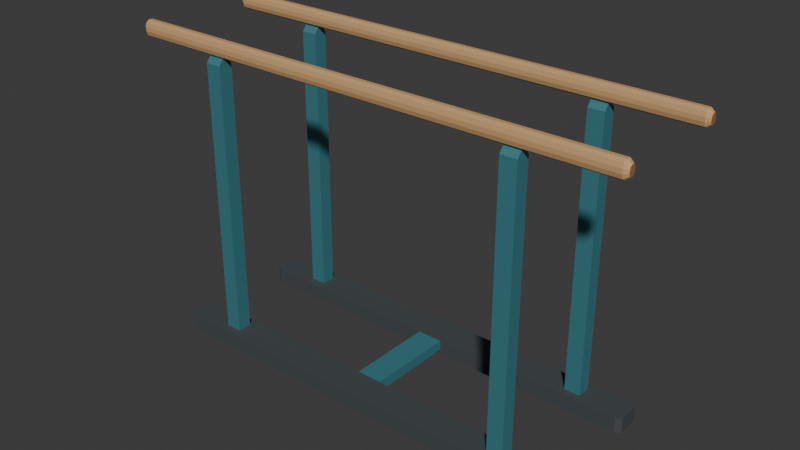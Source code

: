 # Source: source.blend  (saved by Blender 4.3.34; exported with 4.5.12 LTS)
import bpy
from mathutils import Matrix  # noqa: F401  (used for matrix-valued properties, if any)

bpy.ops.wm.read_factory_settings(use_empty=True)
scene = bpy.context.scene
scene.name = 'Scene'

# ---- collections
col_collection = bpy.data.collections.new('Collection'); scene.collection.children.link(col_collection)

# ---- materials (node trees are filled in below, after node groups)
mat_rails_warmmaple = bpy.data.materials.new('Rails_WarmMaple')
mat_rails_warmmaple.diffuse_color = (0.6, 0.36, 0.16, 1.0)
mat_rails_endgrainumber = bpy.data.materials.new('Rails_EndGrainUmber')
mat_rails_endgrainumber.diffuse_color = (0.32, 0.16, 0.06, 1.0)
mat_frame_desaturatedteal = bpy.data.materials.new('Frame_DesaturatedTeal')
mat_frame_desaturatedteal.diffuse_color = (0.055, 0.23, 0.27, 1.0)
mat_runners_charcoal = bpy.data.materials.new('Runners_Charcoal')
mat_runners_charcoal.diffuse_color = (0.055, 0.065, 0.07, 1.0)

# ---- material node trees
mat_rails_warmmaple.use_nodes = True; mat_rails_warmmaple.node_tree.nodes.clear()
_N = mat_rails_warmmaple.node_tree.nodes; _L = mat_rails_warmmaple.node_tree.links
n0 = _N.new('ShaderNodeBsdfPrincipled'); n0.name = 'Principled BSDF'; n0.location = (10, 300)
n0.inputs[0].default_value = (0.6, 0.36, 0.16, 1.0)
n0.inputs[2].default_value = 0.64
n1 = _N.new('ShaderNodeOutputMaterial'); n1.name = 'Material Output'; n1.location = (300, 300)
_L.new(n0.outputs[0], n1.inputs[0])
n1.is_active_output = True
mat_rails_endgrainumber.use_nodes = True; mat_rails_endgrainumber.node_tree.nodes.clear()
_N = mat_rails_endgrainumber.node_tree.nodes; _L = mat_rails_endgrainumber.node_tree.links
n0 = _N.new('ShaderNodeBsdfPrincipled'); n0.name = 'Principled BSDF'; n0.location = (10, 300)
n0.inputs[0].default_value = (0.32, 0.16, 0.06, 1.0)
n0.inputs[2].default_value = 0.72
n1 = _N.new('ShaderNodeOutputMaterial'); n1.name = 'Material Output'; n1.location = (300, 300)
_L.new(n0.outputs[0], n1.inputs[0])
n1.is_active_output = True
mat_frame_desaturatedteal.use_nodes = True; mat_frame_desaturatedteal.node_tree.nodes.clear()
_N = mat_frame_desaturatedteal.node_tree.nodes; _L = mat_frame_desaturatedteal.node_tree.links
n0 = _N.new('ShaderNodeBsdfPrincipled'); n0.name = 'Principled BSDF'; n0.location = (10, 300)
n0.inputs[0].default_value = (0.055, 0.23, 0.27, 1.0)
n0.inputs[1].default_value = 0.16
n0.inputs[2].default_value = 0.49
n1 = _N.new('ShaderNodeOutputMaterial'); n1.name = 'Material Output'; n1.location = (300, 300)
_L.new(n0.outputs[0], n1.inputs[0])
n1.is_active_output = True
mat_runners_charcoal.use_nodes = True; mat_runners_charcoal.node_tree.nodes.clear()
_N = mat_runners_charcoal.node_tree.nodes; _L = mat_runners_charcoal.node_tree.links
n0 = _N.new('ShaderNodeBsdfPrincipled'); n0.name = 'Principled BSDF'; n0.location = (10, 300)
n0.inputs[0].default_value = (0.055, 0.065, 0.07, 1.0)
n0.inputs[2].default_value = 0.83
n1 = _N.new('ShaderNodeOutputMaterial'); n1.name = 'Material Output'; n1.location = (300, 300)
_L.new(n0.outputs[0], n1.inputs[0])
n1.is_active_output = True

# ---- world
world_world = bpy.data.worlds.new('World'); scene.world = world_world
world_world.use_nodes = True; world_world.node_tree.nodes.clear()
_N = world_world.node_tree.nodes; _L = world_world.node_tree.links
n0 = _N.new('ShaderNodeOutputWorld'); n0.name = 'World Output'; n0.location = (300, 300)
n1 = _N.new('ShaderNodeBackground'); n1.name = 'Background'; n1.location = (10, 300)
n1.inputs[0].default_value = (0.05088, 0.05088, 0.05088, 1.0)
_L.new(n1.outputs[0], n0.inputs[0])
n0.is_active_output = True
world_world.color = (0.05088, 0.05088, 0.05088)
world_world.sun_shadow_jitter_overblur = 0.0

# ---- meshes
me_frontcontinuousovalgriprail = bpy.data.meshes.new('FrontContinuousOvalGripRail')
me_frontcontinuousovalgriprail.from_pydata([(-1.25, -0.306, 1.476), (-1.25, -0.294, 1.476), (-1.23, -0.29, 1.46), (-1.23, -0.31, 1.46), (-1.25, -0.2856, 1.482), (-1.23, -0.276, 1.47), (-1.25, -0.282, 1.494), (-1.23, -0.27, 1.49), (-1.25, -0.282, 1.506), (-1.23, -0.27, 1.51), (-1.25, -0.2856, 1.518), (-1.23, -0.276, 1.53), (-1.25, -0.294, 1.524), (-1.23, -0.29, 1.54), (-1.25, -0.306, 1.524), (-1.23, -0.31, 1.54), (-1.25, -0.3144, 1.518), (-1.23, -0.324, 1.53), (-1.25, -0.318, 1.506), (-1.23, -0.33, 1.51), (-1.25, -0.318, 1.494), (-1.23, -0.33, 1.49), (-1.25, -0.3144, 1.482), (-1.23, -0.324, 1.47), (1.23, -0.29, 1.46), (1.23, -0.31, 1.46), (1.23, -0.276, 1.47), (1.23, -0.27, 1.49), (1.23, -0.27, 1.51), (1.23, -0.276, 1.53), (1.23, -0.29, 1.54), (1.23, -0.31, 1.54), (1.23, -0.324, 1.53), (1.23, -0.33, 1.51), (1.23, -0.33, 1.49), (1.23, -0.324, 1.47), (1.25, -0.294, 1.476), (1.25, -0.306, 1.476), (1.25, -0.2856, 1.482), (1.25, -0.282, 1.494), (1.25, -0.282, 1.506), (1.25, -0.2856, 1.518), (1.25, -0.294, 1.524), (1.25, -0.306, 1.524), (1.25, -0.3144, 1.518), (1.25, -0.318, 1.506), (1.25, -0.318, 1.494), (1.25, -0.3144, 1.482), (-1.25, -0.3, 1.5), (1.25, -0.3, 1.5)], [], [(0, 1, 2), (0, 2, 3), (1, 4, 5), (1, 5, 2), (4, 6, 7), (4, 7, 5), (6, 8, 9), (6, 9, 7), (8, 10, 11), (8, 11, 9), (10, 12, 13), (10, 13, 11), (12, 14, 15), (12, 15, 13), (14, 16, 17), (14, 17, 15), (16, 18, 19), (16, 19, 17), (18, 20, 21), (18, 21, 19), (20, 22, 23), (20, 23, 21), (22, 0, 3), (22, 3, 23), (3, 2, 24), (3, 24, 25), (2, 5, 26), (2, 26, 24), (5, 7, 27), (5, 27, 26), (7, 9, 28), (7, 28, 27), (9, 11, 29), (9, 29, 28), (11, 13, 30), (11, 30, 29), (13, 15, 31), (13, 31, 30), (15, 17, 32), (15, 32, 31), (17, 19, 33), (17, 33, 32), (19, 21, 34), (19, 34, 33), (21, 23, 35), (21, 35, 34), (23, 3, 25), (23, 25, 35), (25, 24, 36), (25, 36, 37), (24, 26, 38), (24, 38, 36), (26, 27, 39), (26, 39, 38), (27, 28, 40), (27, 40, 39), (28, 29, 41), (28, 41, 40), (29, 30, 42), (29, 42, 41), (30, 31, 43), (30, 43, 42), (31, 32, 44), (31, 44, 43), (32, 33, 45), (32, 45, 44), (33, 34, 46), (33, 46, 45), (34, 35, 47), (34, 47, 46), (35, 25, 37), (35, 37, 47), (1, 0, 48), (4, 1, 48), (6, 4, 48), (8, 6, 48), (10, 8, 48), (12, 10, 48), (14, 12, 48), (16, 14, 48), (18, 16, 48), (20, 18, 48), (22, 20, 48), (0, 22, 48), (49, 37, 36), (49, 36, 38), (49, 38, 39), (49, 39, 40), (49, 40, 41), (49, 41, 42), (49, 42, 43), (49, 43, 44), (49, 44, 45), (49, 45, 46), (49, 46, 47), (49, 47, 37)])
me_frontcontinuousovalgriprail.polygons.foreach_set('material_index', [0, 0, 0, 0, 0, 0, 0, 0, 0, 0, 0, 0, 0, 0, 0, 0, 0, 0, 0, 0, 0, 0, 0, 0, 0, 0, 0, 0, 0, 0, 0, 0, 0, 0, 0, 0, 0, 0, 0, 0, 0, 0, 0, 0, 0, 0, 0, 0, 0, 0, 0, 0, 0, 0, 0, 0, 0, 0, 0, 0, 0, 0, 0, 0, 0, 0, 0, 0, 0, 0, 0, 0, 1, 1, 1, 1, 1, 1, 1, 1, 1, 1, 1, 1, 1, 1, 1, 1, 1, 1, 1, 1, 1, 1, 1, 1])
me_frontcontinuousovalgriprail.materials.append(mat_rails_warmmaple)
me_frontcontinuousovalgriprail.materials.append(mat_rails_endgrainumber)
me_frontcontinuousovalgriprail.materials.append(mat_frame_desaturatedteal)
me_frontcontinuousovalgriprail.materials.append(mat_runners_charcoal)
me_frontcontinuousovalgriprail.update()
me_frontlongitudinalgroundrunner = bpy.data.meshes.new('FrontLongitudinalGroundRunner')
me_frontlongitudinalgroundrunner.from_pydata([(-1.025, -0.375, 0.0), (1.025, -0.375, 0.0), (1.025, -0.375, 0.08), (-1.025, -0.375, 0.08), (1.05, -0.355, 0.0), (1.05, -0.355, 0.08), (1.05, -0.245, 0.0), (1.05, -0.245, 0.08), (1.025, -0.225, 0.0), (1.025, -0.225, 0.08), (-1.025, -0.225, 0.0), (-1.025, -0.225, 0.08), (-1.05, -0.245, 0.0), (-1.05, -0.245, 0.08), (-1.05, -0.355, 0.0), (-1.05, -0.355, 0.08), (0.0, -0.3, 0.0), (0.0, -0.3, 0.08)], [], [(0, 1, 2), (0, 2, 3), (1, 4, 5), (1, 5, 2), (4, 6, 7), (4, 7, 5), (6, 8, 9), (6, 9, 7), (8, 10, 11), (8, 11, 9), (10, 12, 13), (10, 13, 11), (12, 14, 15), (12, 15, 13), (14, 0, 3), (14, 3, 15), (1, 0, 16), (4, 1, 16), (6, 4, 16), (8, 6, 16), (10, 8, 16), (12, 10, 16), (14, 12, 16), (0, 14, 16), (17, 3, 2), (17, 2, 5), (17, 5, 7), (17, 7, 9), (17, 9, 11), (17, 11, 13), (17, 13, 15), (17, 15, 3)])
me_frontlongitudinalgroundrunner.polygons.foreach_set('material_index', [3, 3, 3, 3, 3, 3, 3, 3, 3, 3, 3, 3, 3, 3, 3, 3, 3, 3, 3, 3, 3, 3, 3, 3, 3, 3, 3, 3, 3, 3, 3, 3])
me_frontlongitudinalgroundrunner.materials.append(mat_rails_warmmaple)
me_frontlongitudinalgroundrunner.materials.append(mat_rails_endgrainumber)
me_frontlongitudinalgroundrunner.materials.append(mat_frame_desaturatedteal)
me_frontlongitudinalgroundrunner.materials.append(mat_runners_charcoal)
me_frontlongitudinalgroundrunner.update()
me_frontleftintegralshoulderedupright = bpy.data.meshes.new('FrontLeftIntegralShoulderedUpright')
me_frontleftintegralshoulderedupright.from_pydata([(-0.82, -0.335, 0.08), (-0.74, -0.335, 0.08), (-0.74, -0.335, 1.43), (-0.82, -0.335, 1.43), (-0.74, -0.265, 0.08), (-0.74, -0.265, 1.43), (-0.82, -0.265, 0.08), (-0.82, -0.265, 1.43), (-0.74, -0.31, 1.46), (-0.82, -0.31, 1.46), (-0.74, -0.29, 1.46), (-0.82, -0.29, 1.46)], [], [(0, 1, 2), (0, 2, 3), (1, 4, 5), (1, 5, 2), (4, 6, 7), (4, 7, 5), (6, 0, 3), (6, 3, 7), (3, 2, 8), (3, 8, 9), (2, 5, 10), (2, 10, 8), (5, 7, 11), (5, 11, 10), (7, 3, 9), (7, 9, 11), (4, 1, 0), (6, 4, 0), (9, 8, 10), (9, 10, 11)])
me_frontleftintegralshoulderedupright.polygons.foreach_set('material_index', [2, 2, 2, 2, 2, 2, 2, 2, 2, 2, 2, 2, 2, 2, 2, 2, 2, 2, 2, 2])
me_frontleftintegralshoulderedupright.materials.append(mat_rails_warmmaple)
me_frontleftintegralshoulderedupright.materials.append(mat_rails_endgrainumber)
me_frontleftintegralshoulderedupright.materials.append(mat_frame_desaturatedteal)
me_frontleftintegralshoulderedupright.materials.append(mat_runners_charcoal)
me_frontleftintegralshoulderedupright.update()
me_frontrightintegralshoulderedupright = bpy.data.meshes.new('FrontRightIntegralShoulderedUpright')
me_frontrightintegralshoulderedupright.from_pydata([(0.74, -0.335, 0.08), (0.82, -0.335, 0.08), (0.82, -0.335, 1.43), (0.74, -0.335, 1.43), (0.82, -0.265, 0.08), (0.82, -0.265, 1.43), (0.74, -0.265, 0.08), (0.74, -0.265, 1.43), (0.82, -0.31, 1.46), (0.74, -0.31, 1.46), (0.82, -0.29, 1.46), (0.74, -0.29, 1.46)], [], [(0, 1, 2), (0, 2, 3), (1, 4, 5), (1, 5, 2), (4, 6, 7), (4, 7, 5), (6, 0, 3), (6, 3, 7), (3, 2, 8), (3, 8, 9), (2, 5, 10), (2, 10, 8), (5, 7, 11), (5, 11, 10), (7, 3, 9), (7, 9, 11), (4, 1, 0), (6, 4, 0), (9, 8, 10), (9, 10, 11)])
me_frontrightintegralshoulderedupright.polygons.foreach_set('material_index', [2, 2, 2, 2, 2, 2, 2, 2, 2, 2, 2, 2, 2, 2, 2, 2, 2, 2, 2, 2])
me_frontrightintegralshoulderedupright.materials.append(mat_rails_warmmaple)
me_frontrightintegralshoulderedupright.materials.append(mat_rails_endgrainumber)
me_frontrightintegralshoulderedupright.materials.append(mat_frame_desaturatedteal)
me_frontrightintegralshoulderedupright.materials.append(mat_runners_charcoal)
me_frontrightintegralshoulderedupright.update()
me_backcontinuousovalgriprail = bpy.data.meshes.new('BackContinuousOvalGripRail')
me_backcontinuousovalgriprail.from_pydata([(-1.25, 0.294, 1.476), (-1.25, 0.306, 1.476), (-1.23, 0.31, 1.46), (-1.23, 0.29, 1.46), (-1.25, 0.3144, 1.482), (-1.23, 0.324, 1.47), (-1.25, 0.318, 1.494), (-1.23, 0.33, 1.49), (-1.25, 0.318, 1.506), (-1.23, 0.33, 1.51), (-1.25, 0.3144, 1.518), (-1.23, 0.324, 1.53), (-1.25, 0.306, 1.524), (-1.23, 0.31, 1.54), (-1.25, 0.294, 1.524), (-1.23, 0.29, 1.54), (-1.25, 0.2856, 1.518), (-1.23, 0.276, 1.53), (-1.25, 0.282, 1.506), (-1.23, 0.27, 1.51), (-1.25, 0.282, 1.494), (-1.23, 0.27, 1.49), (-1.25, 0.2856, 1.482), (-1.23, 0.276, 1.47), (1.23, 0.31, 1.46), (1.23, 0.29, 1.46), (1.23, 0.324, 1.47), (1.23, 0.33, 1.49), (1.23, 0.33, 1.51), (1.23, 0.324, 1.53), (1.23, 0.31, 1.54), (1.23, 0.29, 1.54), (1.23, 0.276, 1.53), (1.23, 0.27, 1.51), (1.23, 0.27, 1.49), (1.23, 0.276, 1.47), (1.25, 0.306, 1.476), (1.25, 0.294, 1.476), (1.25, 0.3144, 1.482), (1.25, 0.318, 1.494), (1.25, 0.318, 1.506), (1.25, 0.3144, 1.518), (1.25, 0.306, 1.524), (1.25, 0.294, 1.524), (1.25, 0.2856, 1.518), (1.25, 0.282, 1.506), (1.25, 0.282, 1.494), (1.25, 0.2856, 1.482), (-1.25, 0.3, 1.5), (1.25, 0.3, 1.5)], [], [(0, 1, 2), (0, 2, 3), (1, 4, 5), (1, 5, 2), (4, 6, 7), (4, 7, 5), (6, 8, 9), (6, 9, 7), (8, 10, 11), (8, 11, 9), (10, 12, 13), (10, 13, 11), (12, 14, 15), (12, 15, 13), (14, 16, 17), (14, 17, 15), (16, 18, 19), (16, 19, 17), (18, 20, 21), (18, 21, 19), (20, 22, 23), (20, 23, 21), (22, 0, 3), (22, 3, 23), (3, 2, 24), (3, 24, 25), (2, 5, 26), (2, 26, 24), (5, 7, 27), (5, 27, 26), (7, 9, 28), (7, 28, 27), (9, 11, 29), (9, 29, 28), (11, 13, 30), (11, 30, 29), (13, 15, 31), (13, 31, 30), (15, 17, 32), (15, 32, 31), (17, 19, 33), (17, 33, 32), (19, 21, 34), (19, 34, 33), (21, 23, 35), (21, 35, 34), (23, 3, 25), (23, 25, 35), (25, 24, 36), (25, 36, 37), (24, 26, 38), (24, 38, 36), (26, 27, 39), (26, 39, 38), (27, 28, 40), (27, 40, 39), (28, 29, 41), (28, 41, 40), (29, 30, 42), (29, 42, 41), (30, 31, 43), (30, 43, 42), (31, 32, 44), (31, 44, 43), (32, 33, 45), (32, 45, 44), (33, 34, 46), (33, 46, 45), (34, 35, 47), (34, 47, 46), (35, 25, 37), (35, 37, 47), (1, 0, 48), (4, 1, 48), (6, 4, 48), (8, 6, 48), (10, 8, 48), (12, 10, 48), (14, 12, 48), (16, 14, 48), (18, 16, 48), (20, 18, 48), (22, 20, 48), (0, 22, 48), (49, 37, 36), (49, 36, 38), (49, 38, 39), (49, 39, 40), (49, 40, 41), (49, 41, 42), (49, 42, 43), (49, 43, 44), (49, 44, 45), (49, 45, 46), (49, 46, 47), (49, 47, 37)])
me_backcontinuousovalgriprail.polygons.foreach_set('material_index', [0, 0, 0, 0, 0, 0, 0, 0, 0, 0, 0, 0, 0, 0, 0, 0, 0, 0, 0, 0, 0, 0, 0, 0, 0, 0, 0, 0, 0, 0, 0, 0, 0, 0, 0, 0, 0, 0, 0, 0, 0, 0, 0, 0, 0, 0, 0, 0, 0, 0, 0, 0, 0, 0, 0, 0, 0, 0, 0, 0, 0, 0, 0, 0, 0, 0, 0, 0, 0, 0, 0, 0, 1, 1, 1, 1, 1, 1, 1, 1, 1, 1, 1, 1, 1, 1, 1, 1, 1, 1, 1, 1, 1, 1, 1, 1])
me_backcontinuousovalgriprail.materials.append(mat_rails_warmmaple)
me_backcontinuousovalgriprail.materials.append(mat_rails_endgrainumber)
me_backcontinuousovalgriprail.materials.append(mat_frame_desaturatedteal)
me_backcontinuousovalgriprail.materials.append(mat_runners_charcoal)
me_backcontinuousovalgriprail.update()
me_backlongitudinalgroundrunner = bpy.data.meshes.new('BackLongitudinalGroundRunner')
me_backlongitudinalgroundrunner.from_pydata([(-1.025, 0.225, 0.0), (1.025, 0.225, 0.0), (1.025, 0.225, 0.08), (-1.025, 0.225, 0.08), (1.05, 0.245, 0.0), (1.05, 0.245, 0.08), (1.05, 0.355, 0.0), (1.05, 0.355, 0.08), (1.025, 0.375, 0.0), (1.025, 0.375, 0.08), (-1.025, 0.375, 0.0), (-1.025, 0.375, 0.08), (-1.05, 0.355, 0.0), (-1.05, 0.355, 0.08), (-1.05, 0.245, 0.0), (-1.05, 0.245, 0.08), (0.0, 0.3, 0.0), (0.0, 0.3, 0.08)], [], [(0, 1, 2), (0, 2, 3), (1, 4, 5), (1, 5, 2), (4, 6, 7), (4, 7, 5), (6, 8, 9), (6, 9, 7), (8, 10, 11), (8, 11, 9), (10, 12, 13), (10, 13, 11), (12, 14, 15), (12, 15, 13), (14, 0, 3), (14, 3, 15), (1, 0, 16), (4, 1, 16), (6, 4, 16), (8, 6, 16), (10, 8, 16), (12, 10, 16), (14, 12, 16), (0, 14, 16), (17, 3, 2), (17, 2, 5), (17, 5, 7), (17, 7, 9), (17, 9, 11), (17, 11, 13), (17, 13, 15), (17, 15, 3)])
me_backlongitudinalgroundrunner.polygons.foreach_set('material_index', [3, 3, 3, 3, 3, 3, 3, 3, 3, 3, 3, 3, 3, 3, 3, 3, 3, 3, 3, 3, 3, 3, 3, 3, 3, 3, 3, 3, 3, 3, 3, 3])
me_backlongitudinalgroundrunner.materials.append(mat_rails_warmmaple)
me_backlongitudinalgroundrunner.materials.append(mat_rails_endgrainumber)
me_backlongitudinalgroundrunner.materials.append(mat_frame_desaturatedteal)
me_backlongitudinalgroundrunner.materials.append(mat_runners_charcoal)
me_backlongitudinalgroundrunner.update()
me_backleftintegralshoulderedupright = bpy.data.meshes.new('BackLeftIntegralShoulderedUpright')
me_backleftintegralshoulderedupright.from_pydata([(-0.82, 0.265, 0.08), (-0.74, 0.265, 0.08), (-0.74, 0.265, 1.43), (-0.82, 0.265, 1.43), (-0.74, 0.335, 0.08), (-0.74, 0.335, 1.43), (-0.82, 0.335, 0.08), (-0.82, 0.335, 1.43), (-0.74, 0.29, 1.46), (-0.82, 0.29, 1.46), (-0.74, 0.31, 1.46), (-0.82, 0.31, 1.46)], [], [(0, 1, 2), (0, 2, 3), (1, 4, 5), (1, 5, 2), (4, 6, 7), (4, 7, 5), (6, 0, 3), (6, 3, 7), (3, 2, 8), (3, 8, 9), (2, 5, 10), (2, 10, 8), (5, 7, 11), (5, 11, 10), (7, 3, 9), (7, 9, 11), (4, 1, 0), (6, 4, 0), (9, 8, 10), (9, 10, 11)])
me_backleftintegralshoulderedupright.polygons.foreach_set('material_index', [2, 2, 2, 2, 2, 2, 2, 2, 2, 2, 2, 2, 2, 2, 2, 2, 2, 2, 2, 2])
me_backleftintegralshoulderedupright.materials.append(mat_rails_warmmaple)
me_backleftintegralshoulderedupright.materials.append(mat_rails_endgrainumber)
me_backleftintegralshoulderedupright.materials.append(mat_frame_desaturatedteal)
me_backleftintegralshoulderedupright.materials.append(mat_runners_charcoal)
me_backleftintegralshoulderedupright.update()
me_backrightintegralshoulderedupright = bpy.data.meshes.new('BackRightIntegralShoulderedUpright')
me_backrightintegralshoulderedupright.from_pydata([(0.74, 0.265, 0.08), (0.82, 0.265, 0.08), (0.82, 0.265, 1.43), (0.74, 0.265, 1.43), (0.82, 0.335, 0.08), (0.82, 0.335, 1.43), (0.74, 0.335, 0.08), (0.74, 0.335, 1.43), (0.82, 0.29, 1.46), (0.74, 0.29, 1.46), (0.82, 0.31, 1.46), (0.74, 0.31, 1.46)], [], [(0, 1, 2), (0, 2, 3), (1, 4, 5), (1, 5, 2), (4, 6, 7), (4, 7, 5), (6, 0, 3), (6, 3, 7), (3, 2, 8), (3, 8, 9), (2, 5, 10), (2, 10, 8), (5, 7, 11), (5, 11, 10), (7, 3, 9), (7, 9, 11), (4, 1, 0), (6, 4, 0), (9, 8, 10), (9, 10, 11)])
me_backrightintegralshoulderedupright.polygons.foreach_set('material_index', [2, 2, 2, 2, 2, 2, 2, 2, 2, 2, 2, 2, 2, 2, 2, 2, 2, 2, 2, 2])
me_backrightintegralshoulderedupright.materials.append(mat_rails_warmmaple)
me_backrightintegralshoulderedupright.materials.append(mat_rails_endgrainumber)
me_backrightintegralshoulderedupright.materials.append(mat_frame_desaturatedteal)
me_backrightintegralshoulderedupright.materials.append(mat_runners_charcoal)
me_backrightintegralshoulderedupright.update()
me_lowtransversegroundframetie = bpy.data.meshes.new('LowTransverseGroundFrameTie')
me_lowtransversegroundframetie.from_pydata([(-0.065, -0.225, 0.025), (-0.065, 0.225, 0.025), (0.065, 0.225, 0.025), (0.065, -0.225, 0.025), (-0.065, -0.225, 0.075), (0.065, -0.225, 0.075), (0.065, 0.225, 0.075), (-0.065, 0.225, 0.075)], [], [(0, 1, 2), (0, 2, 3), (4, 5, 6), (4, 6, 7), (0, 3, 5), (0, 5, 4), (1, 7, 6), (1, 6, 2), (0, 4, 7), (0, 7, 1), (3, 2, 6), (3, 6, 5)])
me_lowtransversegroundframetie.polygons.foreach_set('material_index', [2, 2, 2, 2, 2, 2, 2, 2, 2, 2, 2, 2])
me_lowtransversegroundframetie.materials.append(mat_rails_warmmaple)
me_lowtransversegroundframetie.materials.append(mat_rails_endgrainumber)
me_lowtransversegroundframetie.materials.append(mat_frame_desaturatedteal)
me_lowtransversegroundframetie.materials.append(mat_runners_charcoal)
me_lowtransversegroundframetie.update()

# ---- objects
ob_onefixedovalrailparallelbars = bpy.data.objects.new('OneFixedOvalRailParallelBars', None)
ob_frontcontinuousovalgriprail = bpy.data.objects.new('FrontContinuousOvalGripRail', me_frontcontinuousovalgriprail)
ob_frontlongitudinalgroundrunner = bpy.data.objects.new('FrontLongitudinalGroundRunner', me_frontlongitudinalgroundrunner)
ob_frontleftintegralshoulderedupright = bpy.data.objects.new('FrontLeftIntegralShoulderedUpright', me_frontleftintegralshoulderedupright)
ob_frontrightintegralshoulderedupright = bpy.data.objects.new('FrontRightIntegralShoulderedUpright', me_frontrightintegralshoulderedupright)
ob_backcontinuousovalgriprail = bpy.data.objects.new('BackContinuousOvalGripRail', me_backcontinuousovalgriprail)
ob_backlongitudinalgroundrunner = bpy.data.objects.new('BackLongitudinalGroundRunner', me_backlongitudinalgroundrunner)
ob_backleftintegralshoulderedupright = bpy.data.objects.new('BackLeftIntegralShoulderedUpright', me_backleftintegralshoulderedupright)
ob_backrightintegralshoulderedupright = bpy.data.objects.new('BackRightIntegralShoulderedUpright', me_backrightintegralshoulderedupright)
ob_lowtransversegroundframetie = bpy.data.objects.new('LowTransverseGroundFrameTie', me_lowtransversegroundframetie)

# ---- transforms, parenting, visibility, modifiers, constraints
ob_onefixedovalrailparallelbars.location = (0.0, 0.0, 0.0)
ob_frontcontinuousovalgriprail.parent = ob_onefixedovalrailparallelbars
ob_frontcontinuousovalgriprail.location = (0.0, 0.0, 0.0)
ob_frontlongitudinalgroundrunner.parent = ob_onefixedovalrailparallelbars
ob_frontlongitudinalgroundrunner.location = (0.0, 0.0, 0.0)
ob_frontleftintegralshoulderedupright.parent = ob_onefixedovalrailparallelbars
ob_frontleftintegralshoulderedupright.location = (0.0, 0.0, 0.0)
ob_frontrightintegralshoulderedupright.parent = ob_onefixedovalrailparallelbars
ob_frontrightintegralshoulderedupright.location = (0.0, 0.0, 0.0)
ob_backcontinuousovalgriprail.parent = ob_onefixedovalrailparallelbars
ob_backcontinuousovalgriprail.location = (0.0, 0.0, 0.0)
ob_backlongitudinalgroundrunner.parent = ob_onefixedovalrailparallelbars
ob_backlongitudinalgroundrunner.location = (0.0, 0.0, 0.0)
ob_backleftintegralshoulderedupright.parent = ob_onefixedovalrailparallelbars
ob_backleftintegralshoulderedupright.location = (0.0, 0.0, 0.0)
ob_backrightintegralshoulderedupright.parent = ob_onefixedovalrailparallelbars
ob_backrightintegralshoulderedupright.location = (0.0, 0.0, 0.0)
ob_lowtransversegroundframetie.parent = ob_onefixedovalrailparallelbars
ob_lowtransversegroundframetie.location = (0.0, 0.0, 0.0)

# ---- collection membership
scene.collection.objects.link(ob_onefixedovalrailparallelbars)
scene.collection.objects.link(ob_frontcontinuousovalgriprail)
scene.collection.objects.link(ob_frontlongitudinalgroundrunner)
scene.collection.objects.link(ob_frontleftintegralshoulderedupright)
scene.collection.objects.link(ob_frontrightintegralshoulderedupright)
scene.collection.objects.link(ob_backcontinuousovalgriprail)
scene.collection.objects.link(ob_backlongitudinalgroundrunner)
scene.collection.objects.link(ob_backleftintegralshoulderedupright)
scene.collection.objects.link(ob_backrightintegralshoulderedupright)
scene.collection.objects.link(ob_lowtransversegroundframetie)

# ---- scene / render settings (as saved in the file)
scene.frame_start = 1; scene.frame_end = 250; scene.frame_set(1)
scene.render.engine = 'CYCLES'
scene.render.use_compositing = False
scene.cycles.use_denoising = False
scene.cycles.samples = 128
scene.cycles.use_adaptive_sampling = False
scene.cycles.seed = 17
bpy.context.view_layer.update()

# ---- added for rendering (the .blend has no active camera and no usable light): camera, sun
cam_auto = bpy.data.cameras.new('AutoCamera')
cam_auto.lens = 50.0
cam_auto.sensor_width = 36.0
cam_auto.clip_end = 1000.0
ob_auto_camera = bpy.data.objects.new('AutoCamera', cam_auto)
scene.collection.objects.link(ob_auto_camera)
ob_auto_camera.location = (2.80392, -3.3647, 3.01314)
ob_auto_camera.rotation_euler = (1.09748, -7.21219e-08, 0.694738)
scene.camera = ob_auto_camera
light_auto_sun = bpy.data.lights.new('AutoSun', 'SUN')
light_auto_sun.energy = 3.0
light_auto_sun.angle = 0.0523599
ob_auto_sun = bpy.data.objects.new('AutoSun', light_auto_sun)
scene.collection.objects.link(ob_auto_sun)
ob_auto_sun.rotation_euler = (0.872665, 0.174533, 0.523599)
bpy.context.view_layer.update()
